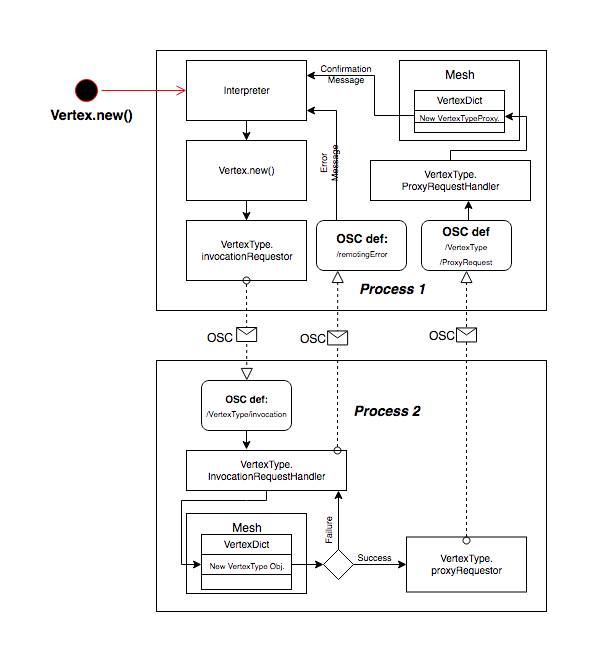

The diagram above was exported from draw.io. Its source (the exported page's mxGraphModel, read from the mxfile embedded in the PNG):
<mxGraphModel dx="1968" dy="682" grid="1" gridSize="10" guides="1" tooltips="1" connect="1" arrows="1" fold="1" page="1" pageScale="1" pageWidth="850" pageHeight="1100" background="#ffffff" math="0" shadow="0">
  <root>
    <mxCell id="0" />
    <mxCell id="1" parent="0" />
    <mxCell id="10" value="" style="whiteSpace=wrap;html=1;" parent="1" vertex="1">
      <mxGeometry x="-20" y="19" width="390" height="260" as="geometry" />
    </mxCell>
    <mxCell id="7" style="edgeStyle=orthogonalEdgeStyle;rounded=0;html=1;jettySize=auto;orthogonalLoop=1;" parent="1" source="2" target="3" edge="1">
      <mxGeometry relative="1" as="geometry" />
    </mxCell>
    <mxCell id="2" value="Interpreter" style="whiteSpace=wrap;html=1;fontSize=10;" parent="1" vertex="1">
      <mxGeometry x="10" y="29" width="120" height="60" as="geometry" />
    </mxCell>
    <mxCell id="9" style="edgeStyle=orthogonalEdgeStyle;rounded=0;html=1;jettySize=auto;orthogonalLoop=1;" parent="1" source="3" target="8" edge="1">
      <mxGeometry relative="1" as="geometry" />
    </mxCell>
    <mxCell id="3" value="Vertex.new()" style="whiteSpace=wrap;html=1;fontSize=10;" parent="1" vertex="1">
      <mxGeometry x="10" y="109" width="120" height="60" as="geometry" />
    </mxCell>
    <mxCell id="8" value="VertexType.&lt;br&gt;invocationRequestor" style="whiteSpace=wrap;html=1;fontSize=10;" parent="1" vertex="1">
      <mxGeometry x="10" y="189" width="120" height="60" as="geometry" />
    </mxCell>
    <mxCell id="11" value="" style="whiteSpace=wrap;html=1;" parent="1" vertex="1">
      <mxGeometry x="-20" y="329" width="390" height="251" as="geometry" />
    </mxCell>
    <mxCell id="13" value="" style="startArrow=oval;startFill=0;startSize=7;endArrow=block;endFill=0;endSize=10;dashed=1;html=1;entryX=0.5;entryY=0;exitX=0.5;exitY=1;" parent="1" source="8" edge="1">
      <mxGeometry relative="1" as="geometry">
        <mxPoint x="60" y="249" as="sourcePoint" />
        <mxPoint x="70.33333333333348" y="349" as="targetPoint" />
      </mxGeometry>
    </mxCell>
    <mxCell id="14" value="" style="shape=message;html=1;" parent="13" connectable="0" vertex="1">
      <mxGeometry width="20" height="14" relative="1" as="geometry">
        <mxPoint x="-10" y="-2.999999999999938" as="offset" />
      </mxGeometry>
    </mxCell>
    <mxCell id="29" style="rounded=0;html=1;exitX=0.5;exitY=1;jettySize=auto;orthogonalLoop=1;" parent="1" source="46" edge="1">
      <mxGeometry relative="1" as="geometry">
        <mxPoint x="70.33333333333348" y="379" as="sourcePoint" />
        <mxPoint x="70" y="418" as="targetPoint" />
      </mxGeometry>
    </mxCell>
    <mxCell id="16" value="Mesh" style="whiteSpace=wrap;html=1;verticalAlign=top;" parent="1" vertex="1">
      <mxGeometry x="10" y="482" width="120" height="80" as="geometry" />
    </mxCell>
    <mxCell id="20" value="" style="group" parent="1" vertex="1" connectable="0">
      <mxGeometry x="25" y="508" width="90" height="50" as="geometry" />
    </mxCell>
    <mxCell id="17" value="VertexDict" style="whiteSpace=wrap;html=1;fontSize=10;" parent="20" vertex="1">
      <mxGeometry y="-5" width="90" height="20" as="geometry" />
    </mxCell>
    <mxCell id="18" value="&lt;font style=&quot;font-size: 8px&quot;&gt;New VertexType Obj.&lt;br&gt;&lt;/font&gt;" style="whiteSpace=wrap;html=1;" parent="20" vertex="1">
      <mxGeometry y="15" width="90" height="20" as="geometry" />
    </mxCell>
    <mxCell id="19" value="" style="whiteSpace=wrap;html=1;" parent="20" vertex="1">
      <mxGeometry y="35" width="90" height="15" as="geometry" />
    </mxCell>
    <mxCell id="21" style="edgeStyle=orthogonalEdgeStyle;rounded=0;html=1;exitX=0.5;exitY=1;entryX=0;entryY=0.5;jettySize=auto;orthogonalLoop=1;" parent="1" source="27" target="18" edge="1">
      <mxGeometry relative="1" as="geometry">
        <Array as="points">
          <mxPoint x="70" y="469" />
          <mxPoint x="5" y="469" />
          <mxPoint x="5" y="537" />
        </Array>
      </mxGeometry>
    </mxCell>
    <mxCell id="32" style="rounded=0;html=1;exitX=0.5;exitY=0;entryX=0.951;entryY=1;entryPerimeter=0;jettySize=auto;orthogonalLoop=1;" parent="1" source="22" target="27" edge="1">
      <mxGeometry relative="1" as="geometry" />
    </mxCell>
    <mxCell id="50" style="edgeStyle=none;rounded=0;html=1;exitX=1;exitY=0.5;entryX=0;entryY=0.5;jettySize=auto;orthogonalLoop=1;" parent="1" source="22" target="48" edge="1">
      <mxGeometry relative="1" as="geometry" />
    </mxCell>
    <mxCell id="22" value="" style="rhombus;whiteSpace=wrap;html=1;" parent="1" vertex="1">
      <mxGeometry x="147" y="518" width="30" height="30" as="geometry" />
    </mxCell>
    <mxCell id="25" value="Success" style="text;html=1;strokeColor=none;fillColor=none;align=center;verticalAlign=middle;whiteSpace=wrap;fontSize=9;" parent="1" vertex="1">
      <mxGeometry x="178" y="517" width="40" height="20" as="geometry" />
    </mxCell>
    <mxCell id="26" value="Failure" style="text;html=1;strokeColor=none;fillColor=none;align=center;verticalAlign=middle;whiteSpace=wrap;rotation=0;horizontal=0;fontSize=9;" parent="1" vertex="1">
      <mxGeometry x="133" y="494" width="40" height="10" as="geometry" />
    </mxCell>
    <mxCell id="27" value="VertexType.&lt;br&gt;InvocationRequestHandler" style="whiteSpace=wrap;html=1;fontSize=10;" parent="1" vertex="1">
      <mxGeometry x="10" y="419" width="160" height="40" as="geometry" />
    </mxCell>
    <mxCell id="42" value="" style="ellipse;html=1;shape=startState;fillColor=#000000;strokeColor=#ff0000;" parent="1" vertex="1">
      <mxGeometry x="-105" y="44" width="30" height="30" as="geometry" />
    </mxCell>
    <mxCell id="43" value="" style="edgeStyle=orthogonalEdgeStyle;html=1;verticalAlign=bottom;endArrow=open;endSize=8;strokeColor=#ff0000;entryX=0;entryY=0.5;" parent="1" source="42" target="2" edge="1">
      <mxGeometry relative="1" as="geometry">
        <mxPoint x="15" y="739" as="targetPoint" />
        <Array as="points" />
      </mxGeometry>
    </mxCell>
    <mxCell id="44" value="Vertex.new()" style="text;strokeColor=none;fillColor=none;align=center;verticalAlign=middle;whiteSpace=wrap;fontStyle=1;horizontal=1;fontSize=14;html=1;" parent="1" vertex="1">
      <mxGeometry x="-105" y="74" width="40" height="20" as="geometry" />
    </mxCell>
    <mxCell id="46" value="&lt;font style=&quot;font-size: 10px&quot;&gt;&lt;b&gt;OSC def:&lt;/b&gt;&lt;br&gt;&lt;font style=&quot;font-size: 8px&quot;&gt;/VertexType/invocation&lt;/font&gt;&lt;/font&gt;" style="rounded=1;whiteSpace=wrap;html=1;verticalAlign=middle;" parent="1" vertex="1">
      <mxGeometry x="25" y="349" width="90" height="50" as="geometry" />
    </mxCell>
    <mxCell id="48" value="VertexType.&lt;br&gt;proxyRequestor" style="whiteSpace=wrap;html=1;fontSize=10;" parent="1" vertex="1">
      <mxGeometry x="230" y="505.5" width="120" height="55" as="geometry" />
    </mxCell>
    <mxCell id="49" style="edgeStyle=none;rounded=0;html=1;exitX=1;exitY=0.5;entryX=0;entryY=0.5;jettySize=auto;orthogonalLoop=1;" parent="1" source="18" target="22" edge="1">
      <mxGeometry relative="1" as="geometry" />
    </mxCell>
    <mxCell id="66" style="edgeStyle=orthogonalEdgeStyle;rounded=0;html=1;exitX=0.5;exitY=0;entryX=0.61;entryY=1.005;entryPerimeter=0;jettySize=auto;orthogonalLoop=1;" parent="1" source="51" target="65" edge="1">
      <mxGeometry relative="1" as="geometry">
        <Array as="points">
          <mxPoint x="292" y="189" />
        </Array>
      </mxGeometry>
    </mxCell>
    <mxCell id="51" value="&lt;b&gt;OSC def&lt;/b&gt;&lt;br&gt;&lt;font style=&quot;font-size: 8px&quot;&gt;/VertexType/ProxyRequest&lt;/font&gt;" style="rounded=1;whiteSpace=wrap;html=1;" parent="1" vertex="1">
      <mxGeometry x="245" y="189" width="90" height="50" as="geometry" />
    </mxCell>
    <mxCell id="56" value="" style="group;rotation=-90;" parent="1" vertex="1" connectable="0">
      <mxGeometry x="240" y="429" width="100" as="geometry" />
    </mxCell>
    <mxCell id="54" value="" style="startArrow=oval;startFill=0;startSize=7;endArrow=block;endFill=0;endSize=10;dashed=1;html=1;entryX=0.5;entryY=1;" parent="1" target="51" edge="1">
      <mxGeometry relative="1" as="geometry">
        <mxPoint x="290" y="509" as="sourcePoint" />
        <mxPoint x="290" y="409" as="targetPoint" />
      </mxGeometry>
    </mxCell>
    <mxCell id="55" value="" style="shape=message;html=1;rotation=0;" parent="54" connectable="0" vertex="1">
      <mxGeometry width="20" height="14" relative="1" as="geometry">
        <mxPoint x="-10" y="-77.55213539155733" as="offset" />
      </mxGeometry>
    </mxCell>
    <mxCell id="57" value="OSC" style="text;html=1;resizable=0;points=[];align=center;verticalAlign=middle;labelBackgroundColor=#ffffff;" parent="54" vertex="1" connectable="0">
      <mxGeometry x="0.5186" y="-1" relative="1" as="geometry">
        <mxPoint x="-26" y="-0.8967095656103874" as="offset" />
      </mxGeometry>
    </mxCell>
    <mxCell id="59" value="OSC" style="text;html=1;resizable=0;points=[];align=center;verticalAlign=middle;labelBackgroundColor=#ffffff;" parent="1" vertex="1" connectable="0">
      <mxGeometry x="69.94762779152234" y="303.2754552339161" as="geometry">
        <mxPoint x="-26" y="2" as="offset" />
      </mxGeometry>
    </mxCell>
    <mxCell id="63" style="edgeStyle=orthogonalEdgeStyle;rounded=0;html=1;exitX=0.5;exitY=0;jettySize=auto;orthogonalLoop=1;" parent="1" source="60" target="2" edge="1">
      <mxGeometry relative="1" as="geometry">
        <Array as="points">
          <mxPoint x="160" y="189" />
          <mxPoint x="160" y="79" />
        </Array>
      </mxGeometry>
    </mxCell>
    <mxCell id="60" value="&lt;b&gt;OSC def:&lt;/b&gt;&lt;br&gt;&lt;font style=&quot;font-size: 8px&quot;&gt;/remotingError&lt;/font&gt;" style="rounded=1;whiteSpace=wrap;html=1;" parent="1" vertex="1">
      <mxGeometry x="140" y="189" width="90" height="50" as="geometry" />
    </mxCell>
    <mxCell id="64" value="Error Message" style="text;html=1;strokeColor=none;fillColor=none;align=center;verticalAlign=middle;whiteSpace=wrap;rotation=0;fontSize=9;horizontal=0;" parent="1" vertex="1">
      <mxGeometry x="102" y="122" width="102" height="20" as="geometry" />
    </mxCell>
    <mxCell id="65" value="VertexType.&lt;br&gt;ProxyRequestHandler" style="whiteSpace=wrap;html=1;fontSize=10;" parent="1" vertex="1">
      <mxGeometry x="194" y="129" width="160" height="40" as="geometry" />
    </mxCell>
    <mxCell id="74" value="Confirmation Message" style="text;html=1;strokeColor=none;fillColor=none;align=center;verticalAlign=middle;whiteSpace=wrap;fontSize=9;" parent="1" vertex="1">
      <mxGeometry x="150" y="34" width="40" height="20" as="geometry" />
    </mxCell>
    <mxCell id="75" value="" style="startArrow=oval;startFill=0;startSize=7;endArrow=block;endFill=0;endSize=10;dashed=1;html=1;entryX=0.5;entryY=1;" parent="1" edge="1">
      <mxGeometry relative="1" as="geometry">
        <mxPoint x="161" y="419" as="sourcePoint" />
        <mxPoint x="161.2352941176473" y="238.9411764705883" as="targetPoint" />
      </mxGeometry>
    </mxCell>
    <mxCell id="76" value="" style="shape=message;html=1;rotation=0;" parent="75" connectable="0" vertex="1">
      <mxGeometry width="20" height="14" relative="1" as="geometry">
        <mxPoint x="-10" y="-29.55213539155733" as="offset" />
      </mxGeometry>
    </mxCell>
    <mxCell id="77" value="OSC" style="text;html=1;resizable=0;points=[];align=center;verticalAlign=middle;labelBackgroundColor=#ffffff;" parent="75" vertex="1" connectable="0">
      <mxGeometry x="0.5186" y="-1" relative="1" as="geometry">
        <mxPoint x="-26" y="24.103290434389613" as="offset" />
      </mxGeometry>
    </mxCell>
    <mxCell id="78" value="" style="group" parent="1" vertex="1" connectable="0">
      <mxGeometry x="223" y="29" width="120" height="80" as="geometry" />
    </mxCell>
    <mxCell id="67" value="Mesh" style="whiteSpace=wrap;html=1;verticalAlign=top;fontSize=12;" parent="78" vertex="1">
      <mxGeometry width="120" height="80" as="geometry" />
    </mxCell>
    <mxCell id="71" value="" style="whiteSpace=wrap;html=1;" parent="78" vertex="1">
      <mxGeometry x="15" y="62" width="90" height="10" as="geometry" />
    </mxCell>
    <mxCell id="69" value="VertexDict" style="whiteSpace=wrap;html=1;fontSize=10;" parent="78" vertex="1">
      <mxGeometry x="15" y="30" width="90" height="20" as="geometry" />
    </mxCell>
    <mxCell id="70" value="&lt;div align=&quot;center&quot;&gt;&lt;font style=&quot;font-size: 8px&quot;&gt;New VertexTypeProxy.&lt;/font&gt;&lt;br&gt;&lt;/div&gt;" style="whiteSpace=wrap;html=1;verticalAlign=middle;" parent="78" vertex="1">
      <mxGeometry x="15" y="50" width="90" height="12" as="geometry" />
    </mxCell>
    <mxCell id="72" style="edgeStyle=orthogonalEdgeStyle;rounded=0;html=1;exitX=0.5;exitY=0;entryX=1;entryY=0.5;jettySize=auto;orthogonalLoop=1;" parent="1" source="65" target="70" edge="1">
      <mxGeometry relative="1" as="geometry">
        <Array as="points">
          <mxPoint x="274" y="119" />
          <mxPoint x="350" y="119" />
          <mxPoint x="350" y="85" />
        </Array>
      </mxGeometry>
    </mxCell>
    <mxCell id="73" style="edgeStyle=orthogonalEdgeStyle;rounded=0;html=1;exitX=0;exitY=0.5;entryX=1;entryY=0.25;jettySize=auto;orthogonalLoop=1;fontSize=10;" parent="1" source="70" target="2" edge="1">
      <mxGeometry relative="1" as="geometry">
        <Array as="points">
          <mxPoint x="198" y="84" />
          <mxPoint x="198" y="44" />
        </Array>
      </mxGeometry>
    </mxCell>
    <mxCell id="79" value="&lt;h3&gt;&lt;i&gt;&lt;b&gt;Process 2&lt;/b&gt;&lt;/i&gt;&lt;/h3&gt;" style="text;html=1;strokeColor=none;fillColor=none;align=center;verticalAlign=middle;whiteSpace=wrap;fontFamily=Helvetica;" parent="1" vertex="1">
      <mxGeometry x="170" y="370" width="80" height="20" as="geometry" />
    </mxCell>
    <mxCell id="80" value="&lt;h3&gt;&lt;i&gt;&lt;b&gt;Process 1&lt;br&gt;&lt;/b&gt;&lt;/i&gt;&lt;/h3&gt;" style="text;html=1;fontFamily=Helvetica;" parent="1" vertex="1">
      <mxGeometry x="181" y="230" width="90" height="60" as="geometry" />
    </mxCell>
  </root>
</mxGraphModel>